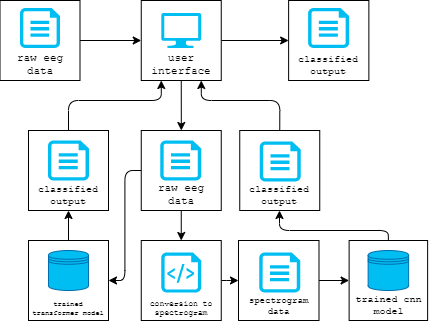

The diagram above was exported from draw.io. Its source (the exported page's mxGraphModel, read from the mxfile embedded in the PNG):
<mxGraphModel dx="630" dy="298" grid="1" gridSize="10" guides="1" tooltips="1" connect="1" arrows="1" fold="1" page="1" pageScale="1" pageWidth="850" pageHeight="1100" math="0" shadow="0">
  <root>
    <mxCell id="0" />
    <mxCell id="1" parent="0" />
    <mxCell id="53" style="edgeStyle=orthogonalEdgeStyle;html=1;exitX=1;exitY=0.5;exitDx=0;exitDy=0;entryX=0;entryY=0.5;entryDx=0;entryDy=0;fontSize=8;" parent="1" source="7" target="2" edge="1">
      <mxGeometry relative="1" as="geometry" />
    </mxCell>
    <mxCell id="65" style="edgeStyle=orthogonalEdgeStyle;html=1;entryX=0.5;entryY=0;entryDx=0;entryDy=0;fontSize=8;exitX=0.5;exitY=1;exitDx=0;exitDy=0;" parent="1" source="7" target="62" edge="1">
      <mxGeometry relative="1" as="geometry">
        <Array as="points">
          <mxPoint x="353" y="250" />
        </Array>
      </mxGeometry>
    </mxCell>
    <mxCell id="7" value="&lt;font style=&quot;font-size: 11px;&quot;&gt;user&lt;br style=&quot;font-size: 11px;&quot;&gt;interface&lt;/font&gt;" style="whiteSpace=wrap;html=1;fontSize=11;fontFamily=Courier New;align=center;verticalAlign=bottom;" parent="1" vertex="1">
      <mxGeometry x="312.75" y="120" width="80" height="80" as="geometry" />
    </mxCell>
    <mxCell id="9" value="trained cnn model" style="whiteSpace=wrap;html=1;fontSize=10;fontFamily=Courier New;verticalAlign=bottom;align=center;" parent="1" vertex="1">
      <mxGeometry x="520.62" y="360" width="78.5" height="80" as="geometry" />
    </mxCell>
    <mxCell id="74" style="edgeStyle=orthogonalEdgeStyle;html=1;entryX=0;entryY=0.5;entryDx=0;entryDy=0;fontSize=8;" parent="1" source="12" target="71" edge="1">
      <mxGeometry relative="1" as="geometry" />
    </mxCell>
    <mxCell id="12" value="conversion to spectrogram" style="whiteSpace=wrap;html=1;fontSize=8;fontFamily=Courier New;align=center;verticalAlign=bottom;" parent="1" vertex="1">
      <mxGeometry x="312.75" y="360" width="80" height="80" as="geometry" />
    </mxCell>
    <mxCell id="19" value="" style="verticalLabelPosition=bottom;html=1;verticalAlign=top;align=center;strokeColor=none;fillColor=#00BEF2;shape=mxgraph.azure.script_file;pointerEvents=1;fontFamily=Courier New;fontSize=8;" parent="1" vertex="1">
      <mxGeometry x="332.75" y="372" width="40" height="40" as="geometry" />
    </mxCell>
    <mxCell id="20" value="" style="verticalLabelPosition=bottom;html=1;verticalAlign=top;align=center;strokeColor=none;fillColor=#00BEF2;shape=mxgraph.azure.computer;pointerEvents=1;fontFamily=Courier New;fontSize=8;" parent="1" vertex="1">
      <mxGeometry x="332.75" y="132.5" width="40" height="35" as="geometry" />
    </mxCell>
    <mxCell id="21" value="" style="shape=datastore;whiteSpace=wrap;html=1;labelPosition=center;verticalLabelPosition=bottom;align=center;verticalAlign=top;fontFamily=Courier New;fontSize=8;fillColor=#00BEF2;fontColor=#ffffff;strokeColor=#006EAF;" parent="1" vertex="1">
      <mxGeometry x="539.62" y="370" width="40.5" height="40" as="geometry" />
    </mxCell>
    <mxCell id="45" style="edgeStyle=orthogonalEdgeStyle;html=1;fontSize=8;" parent="1" source="9" target="27" edge="1">
      <mxGeometry relative="1" as="geometry">
        <mxPoint x="440.75" y="579" as="sourcePoint" />
        <mxPoint x="281.25" y="481" as="targetPoint" />
        <Array as="points">
          <mxPoint x="560" y="350" />
          <mxPoint x="451" y="350" />
        </Array>
      </mxGeometry>
    </mxCell>
    <mxCell id="82" style="edgeStyle=orthogonalEdgeStyle;html=1;exitX=0.5;exitY=0;exitDx=0;exitDy=0;entryX=0.25;entryY=1;entryDx=0;entryDy=0;fontSize=8;" parent="1" source="88" target="7" edge="1">
      <mxGeometry relative="1" as="geometry">
        <Array as="points">
          <mxPoint x="240" y="220" />
          <mxPoint x="333" y="220" />
        </Array>
      </mxGeometry>
    </mxCell>
    <mxCell id="90" style="edgeStyle=orthogonalEdgeStyle;html=1;fontSize=7;" parent="1" source="57" target="88" edge="1">
      <mxGeometry relative="1" as="geometry" />
    </mxCell>
    <mxCell id="57" value="&lt;font style=&quot;font-size: 7px;&quot;&gt;trained transformer model&lt;/font&gt;" style="whiteSpace=wrap;html=1;fontSize=8;fontFamily=Courier New;verticalAlign=bottom;align=center;" parent="1" vertex="1">
      <mxGeometry x="200" y="360" width="80" height="80" as="geometry" />
    </mxCell>
    <mxCell id="58" value="" style="shape=datastore;whiteSpace=wrap;html=1;labelPosition=center;verticalLabelPosition=bottom;align=center;verticalAlign=top;fontFamily=Courier New;fontSize=8;fillColor=#00BEF2;fontColor=#ffffff;strokeColor=#006EAF;" parent="1" vertex="1">
      <mxGeometry x="220" y="370" width="40" height="40" as="geometry" />
    </mxCell>
    <mxCell id="2" value="&lt;span style=&quot;text-align: left; font-size: 10px;&quot;&gt;&lt;font style=&quot;font-size: 10px;&quot;&gt;classified output&lt;/font&gt;&lt;/span&gt;" style="whiteSpace=wrap;html=1;fontSize=10;fontFamily=Courier New;align=center;horizontal=1;verticalAlign=bottom;container=0;" parent="1" vertex="1">
      <mxGeometry x="460.12" y="120" width="80.25" height="80" as="geometry" />
    </mxCell>
    <mxCell id="87" style="edgeStyle=orthogonalEdgeStyle;html=1;fontSize=11;" parent="1" source="48" target="7" edge="1">
      <mxGeometry relative="1" as="geometry" />
    </mxCell>
    <mxCell id="48" value="&lt;span style=&quot;text-align: left; font-size: 11px;&quot;&gt;raw eeg data&lt;/span&gt;" style="whiteSpace=wrap;html=1;fontSize=11;fontFamily=Courier New;align=center;horizontal=1;verticalAlign=bottom;container=0;" parent="1" vertex="1">
      <mxGeometry x="171.5" y="120" width="80" height="80" as="geometry" />
    </mxCell>
    <mxCell id="70" style="edgeStyle=orthogonalEdgeStyle;html=1;exitX=0.5;exitY=0;exitDx=0;exitDy=0;entryX=0.75;entryY=1;entryDx=0;entryDy=0;fontSize=8;" parent="1" source="27" target="7" edge="1">
      <mxGeometry relative="1" as="geometry">
        <Array as="points">
          <mxPoint x="451" y="220" />
          <mxPoint x="373" y="220" />
        </Array>
      </mxGeometry>
    </mxCell>
    <mxCell id="27" value="classified&lt;br style=&quot;font-size: 10px;&quot;&gt;output" style="whiteSpace=wrap;html=1;fontSize=10;fontFamily=Courier New;align=center;horizontal=1;verticalAlign=bottom;container=0;" parent="1" vertex="1">
      <mxGeometry x="411.25" y="250" width="80" height="80" as="geometry" />
    </mxCell>
    <mxCell id="85" style="edgeStyle=orthogonalEdgeStyle;html=1;exitX=0.5;exitY=1;exitDx=0;exitDy=0;fontSize=8;" parent="1" source="62" target="12" edge="1">
      <mxGeometry relative="1" as="geometry" />
    </mxCell>
    <mxCell id="62" value="&lt;span style=&quot;text-align: left; font-size: 11px;&quot;&gt;raw eeg data&lt;/span&gt;" style="whiteSpace=wrap;html=1;fontSize=11;fontFamily=Courier New;align=center;horizontal=1;verticalAlign=bottom;container=0;" parent="1" vertex="1">
      <mxGeometry x="312.75" y="250" width="80" height="80" as="geometry" />
    </mxCell>
    <mxCell id="69" style="edgeStyle=orthogonalEdgeStyle;html=1;fontSize=8;exitX=0;exitY=0.5;exitDx=0;exitDy=0;entryX=1;entryY=0.5;entryDx=0;entryDy=0;" parent="1" source="62" target="57" edge="1">
      <mxGeometry relative="1" as="geometry">
        <mxPoint x="257" y="330" as="sourcePoint" />
        <mxPoint x="231" y="350" as="targetPoint" />
      </mxGeometry>
    </mxCell>
    <mxCell id="73" style="edgeStyle=orthogonalEdgeStyle;html=1;fontSize=8;" parent="1" source="71" target="9" edge="1">
      <mxGeometry relative="1" as="geometry">
        <mxPoint x="503.5" y="529" as="targetPoint" />
      </mxGeometry>
    </mxCell>
    <mxCell id="71" value="&lt;div style=&quot;font-size: 9px;&quot;&gt;&lt;span style=&quot;background-color: initial; font-size: 9px;&quot;&gt;spectrogram data&lt;/span&gt;&lt;/div&gt;" style="whiteSpace=wrap;html=1;fontSize=9;fontFamily=Courier New;align=center;horizontal=1;verticalAlign=bottom;container=0;" parent="1" vertex="1">
      <mxGeometry x="410" y="360" width="80.5" height="80" as="geometry" />
    </mxCell>
    <mxCell id="75" value="" style="verticalLabelPosition=bottom;html=1;verticalAlign=top;align=center;strokeColor=none;fillColor=#00BEF2;shape=mxgraph.azure.cloud_services_configuration_file;pointerEvents=1;fontSize=8;" parent="1" vertex="1">
      <mxGeometry x="430.75" y="372" width="41" height="40" as="geometry" />
    </mxCell>
    <mxCell id="76" value="" style="verticalLabelPosition=bottom;html=1;verticalAlign=top;align=center;strokeColor=none;fillColor=#00BEF2;shape=mxgraph.azure.cloud_services_configuration_file;pointerEvents=1;fontSize=8;" parent="1" vertex="1">
      <mxGeometry x="431.25" y="261" width="41" height="40" as="geometry" />
    </mxCell>
    <mxCell id="77" value="" style="verticalLabelPosition=bottom;html=1;verticalAlign=top;align=center;strokeColor=none;fillColor=#00BEF2;shape=mxgraph.azure.cloud_services_configuration_file;pointerEvents=1;fontSize=8;" parent="1" vertex="1">
      <mxGeometry x="331.75" y="260" width="41" height="40" as="geometry" />
    </mxCell>
    <mxCell id="79" value="" style="verticalLabelPosition=bottom;html=1;verticalAlign=top;align=center;strokeColor=none;fillColor=#00BEF2;shape=mxgraph.azure.cloud_services_configuration_file;pointerEvents=1;fontSize=8;" parent="1" vertex="1">
      <mxGeometry x="191.5" y="127.5" width="40" height="40" as="geometry" />
    </mxCell>
    <mxCell id="80" value="" style="verticalLabelPosition=bottom;html=1;verticalAlign=top;align=center;strokeColor=none;fillColor=#00BEF2;shape=mxgraph.azure.cloud_services_configuration_file;pointerEvents=1;fontSize=8;" parent="1" vertex="1">
      <mxGeometry x="479.62" y="127.5" width="41" height="40" as="geometry" />
    </mxCell>
    <mxCell id="88" value="classified&lt;br style=&quot;font-size: 10px;&quot;&gt;output" style="whiteSpace=wrap;html=1;fontSize=10;fontFamily=Courier New;align=center;horizontal=1;verticalAlign=bottom;container=0;" parent="1" vertex="1">
      <mxGeometry x="200" y="250" width="80" height="80" as="geometry" />
    </mxCell>
    <mxCell id="89" value="" style="verticalLabelPosition=bottom;html=1;verticalAlign=top;align=center;strokeColor=none;fillColor=#00BEF2;shape=mxgraph.azure.cloud_services_configuration_file;pointerEvents=1;fontSize=8;" parent="1" vertex="1">
      <mxGeometry x="219.5" y="260" width="41" height="40" as="geometry" />
    </mxCell>
  </root>
</mxGraphModel>